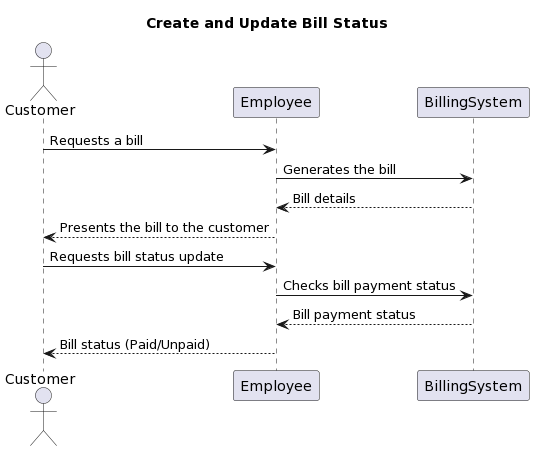

The diagram above was rendered by PlantUML. Its source (embedded in the PNG):
@startuml
title Create and Update Bill Status

actor Customer
participant Employee
participant BillingSystem

Customer -> Employee: Requests a bill
Employee -> BillingSystem: Generates the bill
BillingSystem --> Employee: Bill details
Employee --> Customer: Presents the bill to the customer

Customer -> Employee: Requests bill status update
Employee -> BillingSystem: Checks bill payment status
BillingSystem --> Employee: Bill payment status
Employee --> Customer: Bill status (Paid/Unpaid)
@enduml